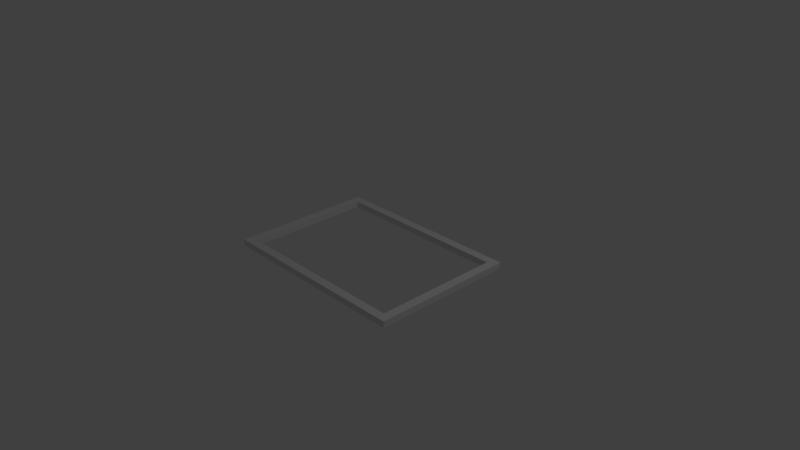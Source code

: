 # Source: CoverHL.blend  (saved by Blender 2.79.0; exported with 4.5.12 LTS)
import bpy
from mathutils import Matrix  # noqa: F401  (used for matrix-valued properties, if any)

bpy.ops.wm.read_factory_settings(use_empty=True)
scene = bpy.context.scene
scene.name = 'Scene'

# ---- collections
col_collection_1 = bpy.data.collections.new('Collection 1'); scene.collection.children.link(col_collection_1)

# ---- materials (node trees are filled in below, after node groups)
mat_material = bpy.data.materials.new('Material')
mat_material.alpha_threshold = 0.0
mat_material.use_transparent_shadow = False
mat_material.roughness = 0.5
mat_material.line_color = (0.0, 0.0, 0.0, 1.0)

# ---- material node trees

# ---- world
world_world = bpy.data.worlds.new('World'); scene.world = world_world
world_world.color = (0.05088, 0.05088, 0.05088)
world_world.use_sun_shadow = False
world_world.sun_shadow_jitter_overblur = 0.0
world_world.cycles.sampling_method = 'MANUAL'

# ---- cameras
cam_camera = bpy.data.cameras.new('Camera')
cam_camera.clip_end = 100.0
cam_camera.lens = 35.0
cam_camera.sensor_width = 32.0
cam_camera.sensor_height = 18.0
cam_camera.ortho_scale = 7.314
cam_camera.dof.focus_distance = 0.0
cam_camera.dof.aperture_fstop = 128.0

# ---- lights
light_lamp = bpy.data.lights.new('Lamp', 'POINT')
light_lamp.transmission_factor = 0.0
light_lamp.cutoff_distance = 30.0
light_lamp.energy = 100.0
light_lamp.shadow_buffer_clip_start = 1.001
light_lamp.shadow_soft_size = 0.1
light_lamp.shadow_maximum_resolution = 0.006
light_lamp.use_absolute_resolution = True

# ---- meshes
me_cube = bpy.data.meshes.new('Cube')
me_cube.from_pydata([(1.0, 0.9888, -1.0), (1.0, -0.9888, -1.0), (-1.0, -0.9888, -1.0), (-1.0, 0.9888, -1.0), (1.0, 0.9888, 1.0), (1.0, -0.9888, 1.0), (-1.0, -0.9888, 1.0), (-1.0, 0.9888, 1.0), (-0.9089, 0.8724, -1.0), (-0.9089, 0.8724, 1.0), (-0.9089, -0.8724, -1.0), (-0.9089, -0.8724, 1.0), (0.9089, 0.8724, -1.0), (0.9089, 0.8724, 1.0), (0.9089, -0.8724, -1.0), (0.9089, -0.8724, 1.0), (0.9089, -0.08522, -1.0)], [], [(0, 1, 16, 12, 8, 10, 2, 3), (4, 7, 6, 11, 9, 13), (0, 4, 5, 1), (1, 5, 6, 2), (2, 6, 7, 3), (4, 0, 3, 7), (14, 15, 13, 12, 16), (13, 15, 11, 6, 5, 4), (2, 10, 14, 16, 1), (8, 9, 11, 10), (9, 8, 12, 13), (10, 11, 15, 14)])
me_cube.materials.append(mat_material)
me_cube.use_remesh_preserve_volume = False
me_cube.use_remesh_preserve_attributes = False
me_cube.use_mirror_vertex_groups = False
me_cube.update()

# ---- objects
ob_cube = bpy.data.objects.new('Cube', me_cube)
ob_lamp = bpy.data.objects.new('Lamp', light_lamp)
ob_camera = bpy.data.objects.new('Camera', cam_camera)

# ---- transforms, parenting, visibility, modifiers, constraints
ob_cube.location = (0.0, 0.0, 0.0)
ob_cube.scale = (1.361, 1.0, 0.0427)
ob_cube.lock_rotations_4d = False
ob_cube.empty_display_type = 'ARROWS'
ob_cube.lineart.crease_threshold = 0.0
ob_lamp.location = (4.076, 1.005, 5.904)
ob_lamp.rotation_euler = (0.6503, 0.05522, 1.866)
ob_lamp.lock_rotations_4d = False
ob_lamp.empty_display_type = 'ARROWS'
ob_lamp.color = (0.0, 0.0, 0.0, 0.0)
ob_lamp.lineart.crease_threshold = 0.0
ob_camera.location = (7.481, -6.508, 5.344)
ob_camera.rotation_euler = (1.109, 0.0, 0.8149)
ob_camera.lock_rotations_4d = False
ob_camera.empty_display_type = 'ARROWS'
ob_camera.color = (0.0, 0.0, 0.0, 0.0)
ob_camera.display_type = 'WIRE'
ob_camera.lineart.crease_threshold = 0.0

# ---- collection membership
col_collection_1.objects.link(ob_cube)
col_collection_1.objects.link(ob_lamp)
col_collection_1.objects.link(ob_camera)

# ---- scene / render settings (as saved in the file)
scene.camera = ob_camera
scene.frame_start = 1; scene.frame_end = 250; scene.frame_set(1)
scene.render.engine = 'BLENDER_EEVEE_NEXT'
scene.render.resolution_percentage = 50
scene.render.dither_intensity = 0.0
scene.cycles.use_denoising = False
scene.cycles.samples = 128
scene.cycles.sampling_pattern = 'TABULATED_SOBOL'
scene.cycles.use_adaptive_sampling = False
scene.cycles.use_light_tree = False
scene.cycles.blur_glossy = 0.0
scene.cycles.sample_clamp_indirect = 0.0
scene.view_settings.view_transform = 'Standard'
bpy.context.view_layer.update()
